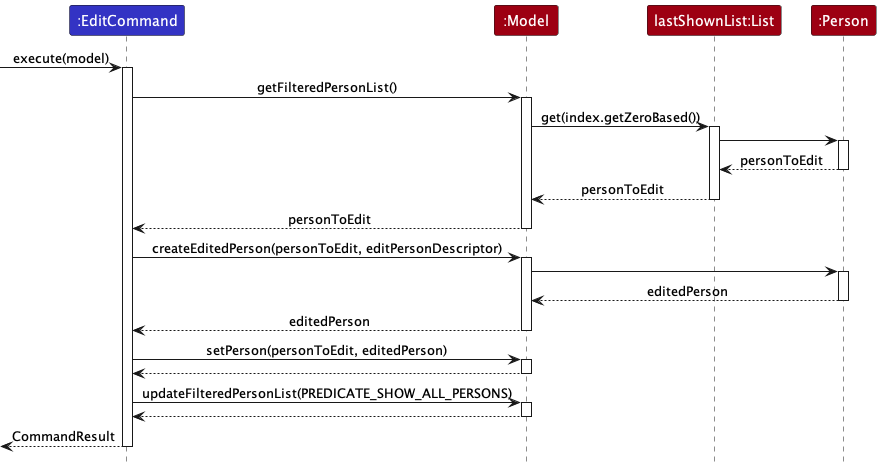

The diagram above was rendered by PlantUML. Its source (embedded in the PNG):
@startuml
'https://plantuml.com/sequence-diagram
!include style.puml

participant ":EditCommand" as EditCommand LOGIC_COLOR
participant ":Model" as Model MODEL_COLOR
participant "lastShownList:List" as List MODEL_COLOR
participant ":Person" as Person MODEL_COLOR

[-> EditCommand: execute(model)
activate EditCommand

EditCommand -> Model: getFilteredPersonList()
activate Model

Model -> List: get(index.getZeroBased())
activate List

List -> Person
activate Person

Person --> List: personToEdit
deactivate Person

List --> Model: personToEdit
deactivate List

Model --> EditCommand: personToEdit
deactivate Model

EditCommand -> Model: createEditedPerson(personToEdit, editPersonDescriptor)
activate Model

Model -> Person
activate Person

Person --> Model: editedPerson
deactivate Person

Model --> EditCommand: editedPerson
deactivate Model

EditCommand -> Model: setPerson(personToEdit, editedPerson)
activate Model

Model --> EditCommand
deactivate Model

EditCommand -> Model: updateFilteredPersonList(PREDICATE_SHOW_ALL_PERSONS)
activate Model

Model --> EditCommand
deactivate Model

[<-- EditCommand: CommandResult
deactivate EditCommand








@enduml